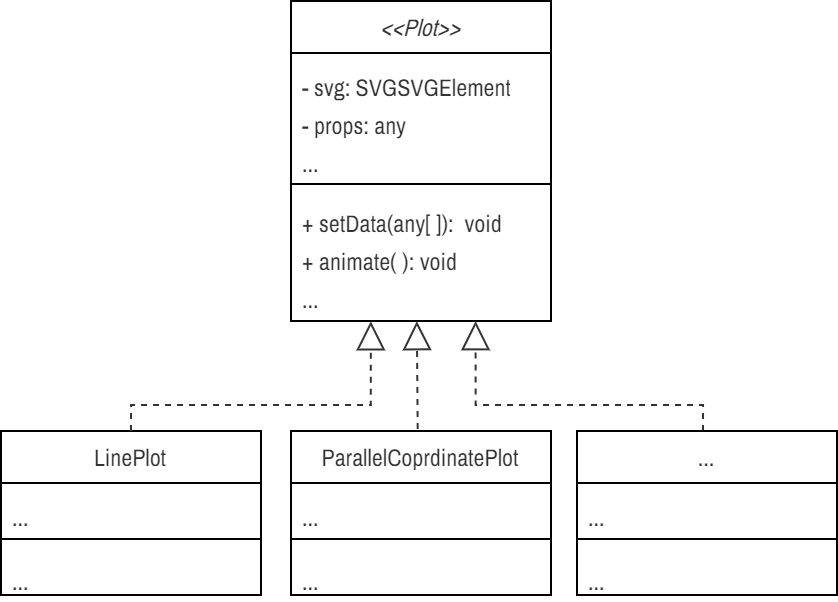

The diagram above was exported from draw.io. Its source (the exported page's mxGraphModel, read from the mxfile embedded in the PNG):
<mxGraphModel dx="1077" dy="2786" grid="1" gridSize="10" guides="1" tooltips="1" connect="1" arrows="1" fold="1" page="1" pageScale="1" pageWidth="850" pageHeight="1100" math="0" shadow="0">
  <root>
    <mxCell id="0fRpfUzTw4KSfrDEo4T0-0" />
    <mxCell id="0fRpfUzTw4KSfrDEo4T0-1" parent="0fRpfUzTw4KSfrDEo4T0-0" />
    <mxCell id="0fRpfUzTw4KSfrDEo4T0-2" value="&lt;font face=&quot;Archivo Narrow&quot; style=&quot;font-size: 12px; font-weight: normal;&quot;&gt;&lt;i&gt;&amp;lt;&amp;lt;Plot&amp;gt;&amp;gt;&lt;/i&gt;&lt;/font&gt;" style="swimlane;fontStyle=1;align=center;verticalAlign=top;childLayout=stackLayout;horizontal=1;startSize=26;horizontalStack=0;resizeParent=1;resizeParentMax=0;resizeLast=0;collapsible=1;marginBottom=0;whiteSpace=wrap;html=1;fontFamily=Fira Sans Extra Condensed;fontSource=https%3A%2F%2Ffonts.googleapis.com%2Fcss%3Ffamily%3DFira%2BSans%2BExtra%2BCondensed;fontSize=12;fontColor=#333333;" parent="0fRpfUzTw4KSfrDEo4T0-1" vertex="1">
      <mxGeometry x="178" y="-1102" width="130" height="160" as="geometry" />
    </mxCell>
    <mxCell id="0fRpfUzTw4KSfrDEo4T0-3" value="&lt;font face=&quot;Archivo Narrow&quot; data-font-src=&quot;https://fonts.googleapis.com/css?family=Archivo+Narrow&quot; style=&quot;font-size: 12px;&quot;&gt;- svg: SVGSVGElement&lt;/font&gt;&lt;div&gt;&lt;font face=&quot;Archivo Narrow&quot; data-font-src=&quot;https://fonts.googleapis.com/css?family=Archivo+Narrow&quot; style=&quot;font-size: 12px;&quot;&gt;- props: any&lt;/font&gt;&lt;/div&gt;&lt;div&gt;&lt;span style=&quot;font-size: 12px; font-family: &amp;quot;Archivo Narrow&amp;quot;; background-color: initial;&quot;&gt;...&lt;/span&gt;&lt;br&gt;&lt;/div&gt;" style="text;strokeColor=none;fillColor=none;align=left;verticalAlign=top;spacingLeft=4;spacingRight=4;overflow=hidden;rotatable=0;points=[[0,0.5],[1,0.5]];portConstraint=eastwest;whiteSpace=wrap;html=1;fontFamily=Fira Sans Extra Condensed;fontSource=https%3A%2F%2Ffonts.googleapis.com%2Fcss%3Ffamily%3DFira%2BSans%2BExtra%2BCondensed;fontSize=16;fontColor=#333333;" parent="0fRpfUzTw4KSfrDEo4T0-2" vertex="1">
      <mxGeometry y="26" width="130" height="63" as="geometry" />
    </mxCell>
    <mxCell id="0fRpfUzTw4KSfrDEo4T0-4" value="" style="line;strokeWidth=1;fillColor=none;align=left;verticalAlign=middle;spacingTop=-1;spacingLeft=3;spacingRight=3;rotatable=0;labelPosition=right;points=[];portConstraint=eastwest;strokeColor=inherit;fontFamily=Fira Sans Extra Condensed;fontSource=https%3A%2F%2Ffonts.googleapis.com%2Fcss%3Ffamily%3DFira%2BSans%2BExtra%2BCondensed;fontSize=16;fontColor=#333333;" parent="0fRpfUzTw4KSfrDEo4T0-2" vertex="1">
      <mxGeometry y="89" width="130" height="5" as="geometry" />
    </mxCell>
    <mxCell id="0fRpfUzTw4KSfrDEo4T0-5" value="&lt;font style=&quot;font-size: 12px;&quot; face=&quot;Archivo Narrow&quot; data-font-src=&quot;https://fonts.googleapis.com/css?family=Archivo+Narrow&quot;&gt;+ setData(any[ ]):&amp;nbsp; void&lt;br style=&quot;border-color: var(--border-color);&quot;&gt;+ animate( ):&amp;nbsp;&lt;/font&gt;&lt;span style=&quot;font-size: 12px; font-family: &amp;quot;Archivo Narrow&amp;quot;; background-color: initial;&quot;&gt;void&lt;/span&gt;&lt;div&gt;&lt;span style=&quot;font-size: 12px; font-family: &amp;quot;Archivo Narrow&amp;quot;; background-color: initial;&quot;&gt;...&lt;/span&gt;&lt;/div&gt;" style="text;strokeColor=none;fillColor=none;align=left;verticalAlign=top;spacingLeft=4;spacingRight=4;overflow=hidden;rotatable=0;points=[[0,0.5],[1,0.5]];portConstraint=eastwest;whiteSpace=wrap;html=1;fontFamily=Fira Sans Extra Condensed;fontSource=https%3A%2F%2Ffonts.googleapis.com%2Fcss%3Ffamily%3DFira%2BSans%2BExtra%2BCondensed;fontSize=16;fontColor=#333333;" parent="0fRpfUzTw4KSfrDEo4T0-2" vertex="1">
      <mxGeometry y="94" width="130" height="66" as="geometry" />
    </mxCell>
    <mxCell id="0fRpfUzTw4KSfrDEo4T0-10" value="&lt;span style=&quot;font-family: &amp;quot;Archivo Narrow&amp;quot;;&quot;&gt;LinePlot&lt;/span&gt;" style="swimlane;fontStyle=0;align=center;verticalAlign=top;childLayout=stackLayout;horizontal=1;startSize=26;horizontalStack=0;resizeParent=1;resizeParentMax=0;resizeLast=0;collapsible=1;marginBottom=0;whiteSpace=wrap;html=1;fontFamily=Fira Sans Extra Condensed;fontSource=https%3A%2F%2Ffonts.googleapis.com%2Fcss%3Ffamily%3DFira%2BSans%2BExtra%2BCondensed;fontSize=12;fontColor=#333333;" parent="0fRpfUzTw4KSfrDEo4T0-1" vertex="1">
      <mxGeometry x="33" y="-887" width="130" height="82" as="geometry" />
    </mxCell>
    <mxCell id="0fRpfUzTw4KSfrDEo4T0-11" value="&lt;span style=&quot;font-size: 12px;&quot;&gt;&lt;font data-font-src=&quot;https://fonts.googleapis.com/css?family=Archivo+Narrow&quot; face=&quot;Archivo Narrow&quot;&gt;...&lt;/font&gt;&lt;/span&gt;" style="text;strokeColor=none;fillColor=none;align=left;verticalAlign=top;spacingLeft=4;spacingRight=4;overflow=hidden;rotatable=0;points=[[0,0.5],[1,0.5]];portConstraint=eastwest;whiteSpace=wrap;html=1;fontFamily=Fira Sans Extra Condensed;fontSource=https%3A%2F%2Ffonts.googleapis.com%2Fcss%3Ffamily%3DFira%2BSans%2BExtra%2BCondensed;fontSize=16;fontColor=#333333;" parent="0fRpfUzTw4KSfrDEo4T0-10" vertex="1">
      <mxGeometry y="26" width="130" height="24" as="geometry" />
    </mxCell>
    <mxCell id="0fRpfUzTw4KSfrDEo4T0-12" value="" style="line;strokeWidth=1;fillColor=none;align=left;verticalAlign=middle;spacingTop=-1;spacingLeft=3;spacingRight=3;rotatable=0;labelPosition=right;points=[];portConstraint=eastwest;strokeColor=inherit;fontFamily=Fira Sans Extra Condensed;fontSource=https%3A%2F%2Ffonts.googleapis.com%2Fcss%3Ffamily%3DFira%2BSans%2BExtra%2BCondensed;fontSize=16;fontColor=#333333;" parent="0fRpfUzTw4KSfrDEo4T0-10" vertex="1">
      <mxGeometry y="50" width="130" height="8" as="geometry" />
    </mxCell>
    <mxCell id="0fRpfUzTw4KSfrDEo4T0-13" value="&lt;font data-font-src=&quot;https://fonts.googleapis.com/css?family=Archivo+Narrow&quot; face=&quot;Archivo Narrow&quot; style=&quot;font-size: 12px;&quot;&gt;...&lt;/font&gt;" style="text;strokeColor=none;fillColor=none;align=left;verticalAlign=top;spacingLeft=4;spacingRight=4;overflow=hidden;rotatable=0;points=[[0,0.5],[1,0.5]];portConstraint=eastwest;whiteSpace=wrap;html=1;fontFamily=Fira Sans Extra Condensed;fontSource=https%3A%2F%2Ffonts.googleapis.com%2Fcss%3Ffamily%3DFira%2BSans%2BExtra%2BCondensed;fontSize=16;fontColor=#333333;" parent="0fRpfUzTw4KSfrDEo4T0-10" vertex="1">
      <mxGeometry y="58" width="130" height="24" as="geometry" />
    </mxCell>
    <mxCell id="0fRpfUzTw4KSfrDEo4T0-19" value="" style="endArrow=block;dashed=1;endFill=0;endSize=12;html=1;rounded=0;fontColor=#333333;exitX=0.5;exitY=0;exitDx=0;exitDy=0;entryX=0.307;entryY=1.002;entryDx=0;entryDy=0;entryPerimeter=0;edgeStyle=orthogonalEdgeStyle;strokeColor=#333333;" parent="0fRpfUzTw4KSfrDEo4T0-1" source="0fRpfUzTw4KSfrDEo4T0-10" target="0fRpfUzTw4KSfrDEo4T0-5" edge="1">
      <mxGeometry width="160" relative="1" as="geometry">
        <mxPoint x="230" y="-873" as="sourcePoint" />
        <mxPoint x="225.5" y="-940.8319999999999" as="targetPoint" />
        <Array as="points">
          <mxPoint x="98" y="-900" />
          <mxPoint x="218" y="-900" />
        </Array>
      </mxGeometry>
    </mxCell>
    <mxCell id="0fRpfUzTw4KSfrDEo4T0-20" value="" style="endArrow=block;dashed=1;endFill=0;endSize=12;html=1;rounded=0;fontColor=#333333;exitX=0.495;exitY=-0.025;exitDx=0;exitDy=0;exitPerimeter=0;strokeColor=#333333;entryX=0.484;entryY=1.001;entryDx=0;entryDy=0;entryPerimeter=0;" parent="0fRpfUzTw4KSfrDEo4T0-1" target="0fRpfUzTw4KSfrDEo4T0-5" edge="1">
      <mxGeometry width="160" relative="1" as="geometry">
        <mxPoint x="241.3499999999999" y="-888.05" as="sourcePoint" />
        <mxPoint x="260" y="-941" as="targetPoint" />
      </mxGeometry>
    </mxCell>
    <mxCell id="0fRpfUzTw4KSfrDEo4T0-21" value="" style="endArrow=block;dashed=1;endFill=0;endSize=12;html=1;rounded=0;fontColor=#333333;exitX=0.5;exitY=0;exitDx=0;exitDy=0;entryX=0.71;entryY=1.001;entryDx=0;entryDy=0;entryPerimeter=0;edgeStyle=orthogonalEdgeStyle;strokeColor=#333333;" parent="0fRpfUzTw4KSfrDEo4T0-1" target="0fRpfUzTw4KSfrDEo4T0-5" edge="1">
      <mxGeometry width="160" relative="1" as="geometry">
        <mxPoint x="384" y="-887.0000000000002" as="sourcePoint" />
        <mxPoint x="289.2000000000003" y="-940.9520000000002" as="targetPoint" />
        <Array as="points">
          <mxPoint x="384" y="-900" />
          <mxPoint x="270" y="-900" />
        </Array>
      </mxGeometry>
    </mxCell>
    <mxCell id="0fRpfUzTw4KSfrDEo4T0-27" value="&lt;font face=&quot;Archivo Narrow&quot;&gt;&lt;span style=&quot;&quot;&gt;...&lt;/span&gt;&lt;/font&gt;" style="swimlane;fontStyle=0;align=center;verticalAlign=top;childLayout=stackLayout;horizontal=1;startSize=26;horizontalStack=0;resizeParent=1;resizeParentMax=0;resizeLast=0;collapsible=1;marginBottom=0;whiteSpace=wrap;html=1;fontFamily=Fira Sans Extra Condensed;fontSource=https%3A%2F%2Ffonts.googleapis.com%2Fcss%3Ffamily%3DFira%2BSans%2BExtra%2BCondensed;fontSize=12;fontColor=#333333;" parent="0fRpfUzTw4KSfrDEo4T0-1" vertex="1">
      <mxGeometry x="321" y="-887" width="130" height="82" as="geometry" />
    </mxCell>
    <mxCell id="0fRpfUzTw4KSfrDEo4T0-28" value="&lt;span style=&quot;font-size: 12px;&quot;&gt;&lt;font data-font-src=&quot;https://fonts.googleapis.com/css?family=Archivo+Narrow&quot; face=&quot;Archivo Narrow&quot;&gt;...&lt;/font&gt;&lt;/span&gt;" style="text;strokeColor=none;fillColor=none;align=left;verticalAlign=top;spacingLeft=4;spacingRight=4;overflow=hidden;rotatable=0;points=[[0,0.5],[1,0.5]];portConstraint=eastwest;whiteSpace=wrap;html=1;fontFamily=Fira Sans Extra Condensed;fontSource=https%3A%2F%2Ffonts.googleapis.com%2Fcss%3Ffamily%3DFira%2BSans%2BExtra%2BCondensed;fontSize=16;fontColor=#333333;" parent="0fRpfUzTw4KSfrDEo4T0-27" vertex="1">
      <mxGeometry y="26" width="130" height="24" as="geometry" />
    </mxCell>
    <mxCell id="0fRpfUzTw4KSfrDEo4T0-29" value="" style="line;strokeWidth=1;fillColor=none;align=left;verticalAlign=middle;spacingTop=-1;spacingLeft=3;spacingRight=3;rotatable=0;labelPosition=right;points=[];portConstraint=eastwest;strokeColor=inherit;fontFamily=Fira Sans Extra Condensed;fontSource=https%3A%2F%2Ffonts.googleapis.com%2Fcss%3Ffamily%3DFira%2BSans%2BExtra%2BCondensed;fontSize=16;fontColor=#333333;" parent="0fRpfUzTw4KSfrDEo4T0-27" vertex="1">
      <mxGeometry y="50" width="130" height="8" as="geometry" />
    </mxCell>
    <mxCell id="0fRpfUzTw4KSfrDEo4T0-30" value="&lt;font data-font-src=&quot;https://fonts.googleapis.com/css?family=Archivo+Narrow&quot; face=&quot;Archivo Narrow&quot; style=&quot;font-size: 12px;&quot;&gt;...&lt;/font&gt;" style="text;strokeColor=none;fillColor=none;align=left;verticalAlign=top;spacingLeft=4;spacingRight=4;overflow=hidden;rotatable=0;points=[[0,0.5],[1,0.5]];portConstraint=eastwest;whiteSpace=wrap;html=1;fontFamily=Fira Sans Extra Condensed;fontSource=https%3A%2F%2Ffonts.googleapis.com%2Fcss%3Ffamily%3DFira%2BSans%2BExtra%2BCondensed;fontSize=16;fontColor=#333333;" parent="0fRpfUzTw4KSfrDEo4T0-27" vertex="1">
      <mxGeometry y="58" width="130" height="24" as="geometry" />
    </mxCell>
    <mxCell id="0fRpfUzTw4KSfrDEo4T0-32" value="&lt;span style=&quot;font-family: &amp;quot;Archivo Narrow&amp;quot;;&quot;&gt;ParallelCoprdinatePlot&lt;/span&gt;" style="swimlane;fontStyle=0;align=center;verticalAlign=top;childLayout=stackLayout;horizontal=1;startSize=26;horizontalStack=0;resizeParent=1;resizeParentMax=0;resizeLast=0;collapsible=1;marginBottom=0;whiteSpace=wrap;html=1;fontFamily=Fira Sans Extra Condensed;fontSource=https%3A%2F%2Ffonts.googleapis.com%2Fcss%3Ffamily%3DFira%2BSans%2BExtra%2BCondensed;fontSize=12;fontColor=#333333;" parent="0fRpfUzTw4KSfrDEo4T0-1" vertex="1">
      <mxGeometry x="178" y="-887" width="130" height="82" as="geometry" />
    </mxCell>
    <mxCell id="0fRpfUzTw4KSfrDEo4T0-33" value="&lt;span style=&quot;font-size: 12px;&quot;&gt;&lt;font data-font-src=&quot;https://fonts.googleapis.com/css?family=Archivo+Narrow&quot; face=&quot;Archivo Narrow&quot;&gt;...&lt;/font&gt;&lt;/span&gt;" style="text;strokeColor=none;fillColor=none;align=left;verticalAlign=top;spacingLeft=4;spacingRight=4;overflow=hidden;rotatable=0;points=[[0,0.5],[1,0.5]];portConstraint=eastwest;whiteSpace=wrap;html=1;fontFamily=Fira Sans Extra Condensed;fontSource=https%3A%2F%2Ffonts.googleapis.com%2Fcss%3Ffamily%3DFira%2BSans%2BExtra%2BCondensed;fontSize=16;fontColor=#333333;" parent="0fRpfUzTw4KSfrDEo4T0-32" vertex="1">
      <mxGeometry y="26" width="130" height="24" as="geometry" />
    </mxCell>
    <mxCell id="0fRpfUzTw4KSfrDEo4T0-34" value="" style="line;strokeWidth=1;fillColor=none;align=left;verticalAlign=middle;spacingTop=-1;spacingLeft=3;spacingRight=3;rotatable=0;labelPosition=right;points=[];portConstraint=eastwest;strokeColor=inherit;fontFamily=Fira Sans Extra Condensed;fontSource=https%3A%2F%2Ffonts.googleapis.com%2Fcss%3Ffamily%3DFira%2BSans%2BExtra%2BCondensed;fontSize=16;fontColor=#333333;" parent="0fRpfUzTw4KSfrDEo4T0-32" vertex="1">
      <mxGeometry y="50" width="130" height="8" as="geometry" />
    </mxCell>
    <mxCell id="0fRpfUzTw4KSfrDEo4T0-35" value="&lt;font data-font-src=&quot;https://fonts.googleapis.com/css?family=Archivo+Narrow&quot; face=&quot;Archivo Narrow&quot; style=&quot;font-size: 12px;&quot;&gt;...&lt;/font&gt;" style="text;strokeColor=none;fillColor=none;align=left;verticalAlign=top;spacingLeft=4;spacingRight=4;overflow=hidden;rotatable=0;points=[[0,0.5],[1,0.5]];portConstraint=eastwest;whiteSpace=wrap;html=1;fontFamily=Fira Sans Extra Condensed;fontSource=https%3A%2F%2Ffonts.googleapis.com%2Fcss%3Ffamily%3DFira%2BSans%2BExtra%2BCondensed;fontSize=16;fontColor=#333333;" parent="0fRpfUzTw4KSfrDEo4T0-32" vertex="1">
      <mxGeometry y="58" width="130" height="24" as="geometry" />
    </mxCell>
  </root>
</mxGraphModel>